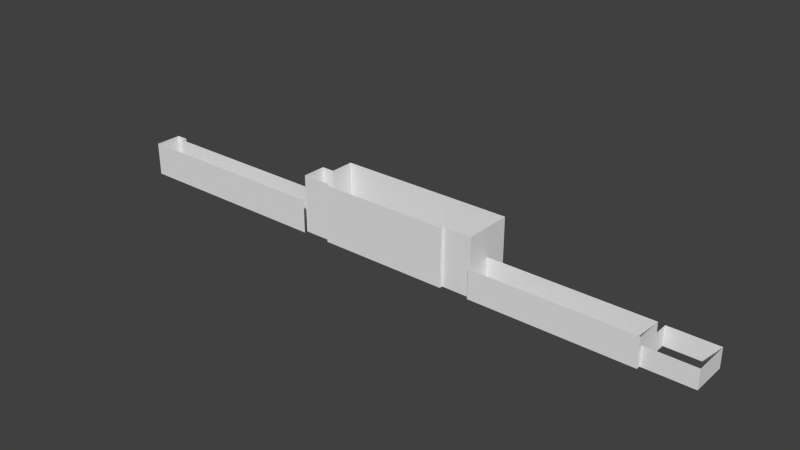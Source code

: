 # Source: gare_du_midi_anex.blend  (saved by Blender 2.79.7; exported with 4.5.12 LTS)
import bpy
from mathutils import Matrix  # noqa: F401  (used for matrix-valued properties, if any)

bpy.ops.wm.read_factory_settings(use_empty=True)
scene = bpy.context.scene
scene.name = 'Scene'

# ---- collections
col_collection_1 = bpy.data.collections.new('Collection 1'); scene.collection.children.link(col_collection_1)

# ---- materials (node trees are filled in below, after node groups)
mat_texturewindows1 = bpy.data.materials.new('TextureWindows1')
mat_texturewindows1.alpha_threshold = 0.0
mat_texturewindows1.use_transparent_shadow = False
mat_texturewindows1.roughness = 0.5
mat_texturewindows1.line_color = (0.0, 0.0, 0.0, 1.0)
mat_material = bpy.data.materials.new('Material')
mat_material.alpha_threshold = 0.0
mat_material.use_transparent_shadow = False
mat_material.roughness = 0.5
mat_material.line_color = (0.0, 0.0, 0.0, 1.0)
mat_texturecolors = bpy.data.materials.new('TextureColors')
mat_texturecolors.alpha_threshold = 0.0
mat_texturecolors.use_transparent_shadow = False
mat_texturecolors.roughness = 0.5
mat_texturecolors.line_color = (0.0, 0.0, 0.0, 1.0)

# ---- material node trees

# ---- world
world_world = bpy.data.worlds.new('World'); scene.world = world_world
world_world.color = (0.05088, 0.05088, 0.05088)
world_world.use_sun_shadow = False
world_world.sun_shadow_jitter_overblur = 0.0
world_world.cycles.sampling_method = 'MANUAL'
world_world.cycles.sample_map_resolution = 256

# ---- meshes
me_cube_008 = bpy.data.meshes.new('Cube.008')
me_cube_008.from_pydata([(55.0, 15.0, -1.0), (55.0, -15.0, -1.0), (-55.0, -15.0, -1.0), (-55.0, 15.0, -1.0), (55.0, 15.0, 34.98), (55.0, -15.0, 34.98), (-55.0, -15.0, 34.98), (-55.0, 15.0, 34.98), (36.96, -15.0, -1.0), (36.96, 15.0, -1.0), (36.96, -15.0, 34.98), (36.96, 15.0, 34.98), (-44.96, -15.0, -1.0), (-44.96, 15.0, -1.0), (-44.96, -15.0, 34.98), (-44.96, 15.0, 34.98), (-44.96, -17.0, -1.0), (-44.96, -17.0, 34.98), (36.96, -17.0, 34.98), (36.96, -17.0, -1.0), (55.0, 9.537e-07, -1.0), (-55.0, 4.768e-06, -1.0), (55.0, -7.629e-06, 34.98), (-55.0, 2.861e-06, 34.98), (-63.0, 1.24e-05, -1.0), (-63.0, 1.049e-05, 34.98), (-63.0, -15.0, 34.98), (-63.0, -15.0, -1.0), (-63.0, -3.002, -1.0), (-63.0, -17.0, -1.0), (-193.0, -17.0, -1.0), (-193.0, -3.002, -1.0), (-63.0, -3.002, 19.99), (-63.0, -17.0, 19.99), (-193.0, -17.0, 19.99), (-193.0, -3.002, 19.99), (-159.0, -17.0, -1.0), (-159.0, -3.002, -1.0), (-159.0, -17.0, 19.99), (-159.0, -3.002, 19.99), (-114.1, -17.0, -1.0), (-114.1, -3.002, -1.0), (-114.1, -17.0, 19.99), (-114.1, -3.002, 19.99), (-193.0, -11.0, -1.0), (-193.0, -11.0, 19.99), (-185.5, -17.0, -1.0), (-185.5, -3.002, -1.0), (-185.5, -17.0, 19.99), (-185.5, -3.002, 19.99), (-185.5, 0.001307, -1.0), (-185.5, 0.001305, 19.99), (-193.0, 0.001305, 19.99), (-193.0, 0.001307, -1.0), (55.0, -17.0, -1.0), (55.0, -0.00236, -1.0), (155.1, -17.0, -1.0), (55.0, -17.0, 16.99), (55.0, -0.002356, 16.99), (155.1, -0.002342, 16.99), (155.1, -17.0, 16.99), (118.0, -0.00235, -1.0), (118.0, -17.0, -1.0), (118.0, -0.002348, 16.99), (118.0, -17.0, 16.99), (185.1, 8.497, -1.0), (185.1, -14.5, -1.0), (155.1, -14.5, -1.0), (155.1, 8.497, -1.0), (185.1, 8.497, 11.0), (185.1, -14.5, 11.0), (155.1, -14.5, 11.0), (155.1, 8.497, 11.0), (173.6, -14.5, -1.0), (166.6, -14.5, -1.0), (173.6, 8.497, -1.0), (166.6, 8.497, -1.0), (173.6, -14.5, 11.0), (166.6, -14.5, 11.0), (173.6, 8.497, 11.0), (166.6, 8.497, 11.0), (185.1, -4.699, -1.0), (185.1, -13.7, -1.0), (185.1, -4.699, 11.0), (185.1, -13.7, 11.0), (185.1, -0.002343, -1.0), (185.1, -0.002349, 11.0), (155.1, -0.002342, 11.0), (155.1, -0.00234, -1.0)], [], [(5, 10, 8, 1), (0, 9, 11, 4), (14, 6, 2, 12), (9, 13, 15, 11), (13, 3, 7, 15), (14, 12, 16, 17), (8, 10, 18, 19), (18, 17, 16, 19), (20, 0, 4, 22), (22, 5, 1, 20), (23, 7, 3, 21), (23, 21, 24, 25), (2, 6, 26, 27), (26, 25, 24, 27), (33, 42, 40, 29), (42, 38, 36, 40), (28, 41, 43, 32), (41, 37, 39, 43), (34, 45, 44, 30), (45, 35, 31, 44), (38, 48, 46, 36), (48, 34, 30, 46), (37, 47, 49, 39), (49, 47, 50, 51), (31, 35, 52, 53), (50, 53, 52, 51), (88, 59, 60, 56), (58, 63, 61, 55), (63, 59, 88, 61), (54, 62, 64, 57), (62, 56, 60, 64), (70, 77, 73, 66), (77, 78, 74, 73), (78, 71, 67, 74), (65, 75, 79, 69), (75, 76, 80, 79), (76, 68, 72, 80), (83, 84, 82, 81), (84, 70, 66, 82), (81, 85, 86, 83), (85, 65, 69, 86), (87, 72, 68, 88)])
me_cube_008.polygons.foreach_set('material_index', [0, 0, 0, 0, 0, 0, 0, 0, 0, 0, 0, 0, 0, 0, 1, 1, 1, 1, 1, 1, 1, 1, 1, 1, 1, 1, 0, 0, 0, 0, 0, 1, 1, 1, 1, 1, 1, 1, 1, 1, 1, 1])
_uv = me_cube_008.uv_layers.new(name='UVMap')
_uv.uv.foreach_set('vector', [-38.77, -3.992, -29.77, -3.992, -29.77, 4.989, -38.77, 4.989, -38.77, 4.989, -29.77, 4.989, -29.77, -3.992, -38.77, -3.992, 11.12, -3.992, 16.14, -3.992, 16.14, 4.989, 11.12, 4.989, -29.77, 4.989, 11.12, 4.989, 11.12, -3.992, -29.77, -3.992, 11.12, 4.989, 16.14, 4.989, 16.14, -3.992, 11.12, -3.992, 38.56, -3.992, 38.56, 4.989, 39.56, 4.989, 39.56, -3.992, 38.56, 4.989, 38.56, -3.992, 39.56, -3.992, 39.56, 4.989, -29.77, -3.992, 11.12, -3.992, 11.12, 4.989, -29.77, 4.989, 31.07, 4.989, 23.59, 4.989, 23.59, -3.992, 31.07, -3.992, 31.07, -3.992, 38.56, -3.992, 38.56, 4.989, 31.07, 4.989, 31.07, -3.992, 23.59, -3.992, 23.59, 4.989, 31.07, 4.989, 16.14, -3.992, 16.14, 4.989, 20.13, 4.989, 20.13, -3.992, 16.14, 4.989, 16.14, -3.992, 20.13, -3.992, 20.13, 4.989, 38.56, -3.992, 31.07, -3.992, 31.07, 4.989, 38.56, 4.989, 46.24, 1.001, 17.07, 1.001, 17.07, -4.991, 46.24, -4.991, 17.07, 1.001, -8.597, 1.001, -8.597, -4.991, 17.07, -4.991, 46.24, -4.991, 17.07, -4.991, 17.07, 1.001, 46.24, 1.001, 17.07, -4.991, -8.597, -4.991, -8.597, 1.001, 17.07, 1.001, -45.39, 1.001, -41.96, 1.001, -41.96, -4.991, -45.39, -4.991, -41.96, 1.001, -37.39, 1.001, -37.39, -4.991, -41.96, -4.991, -8.597, 1.001, -23.7, 1.001, -23.7, -4.991, -8.597, -4.991, -23.7, 1.001, -27.98, 1.001, -27.98, -4.991, -23.7, -4.991, -8.597, -4.991, -23.7, -4.991, -23.7, 1.001, -8.597, 1.001, -37.39, 1.001, -37.39, -4.991, -35.68, -4.991, -35.68, 1.001, -37.39, -4.991, -37.39, 1.001, -35.68, 1.001, -35.68, -4.991, -23.7, -4.991, -27.98, -4.991, -27.98, 1.001, -23.7, 1.001, -15.9, -1.981, -15.9, 2.978, -25.27, 2.978, -25.27, -1.981, -27.09, 2.978, 7.648, 2.978, 7.648, -1.981, -27.09, -1.981, 7.648, 2.978, 28.07, 2.978, 28.07, -1.981, 7.648, -1.981, -27.09, -1.981, 7.648, -1.981, 7.648, 2.978, -27.09, 2.978, 7.648, -1.981, 28.07, -1.981, 28.07, 2.978, 7.648, 2.978, 7.948, 1.998, 2.215, 1.998, 2.215, -0.9938, 7.948, -0.9938, 2.215, 1.998, -1.277, 1.998, -1.277, -0.9938, 2.215, -0.9938, -1.277, 1.998, -7.01, 1.998, -7.01, -0.9938, -1.277, -0.9938, 7.948, -0.9938, 2.215, -0.9938, 2.215, 1.998, 7.948, 1.998, 2.215, -0.9938, -1.277, -0.9938, -1.277, 1.998, 2.215, 1.998, -1.277, -0.9938, -7.01, -0.9938, -7.01, 1.998, -1.277, 1.998, -1.148, 1.998, -5.634, 1.998, -5.634, -0.9938, -1.148, -0.9938, -5.634, 1.998, -6.033, 1.998, -6.033, -0.9938, -5.634, -0.9938, -1.148, -0.9938, 1.194, -0.9938, 1.194, 1.998, -1.148, 1.998, 1.194, -0.9938, 5.432, -0.9938, 5.432, 1.998, 1.194, 1.998, 0.8035, 1.998, 5.041, 1.998, 5.041, -0.9938, 0.8035, -0.9938])
me_cube_008.materials.append(mat_texturewindows1)
me_cube_008.materials.append(mat_material)
me_cube_008.use_remesh_preserve_volume = False
me_cube_008.use_remesh_preserve_attributes = False
me_cube_008.use_mirror_vertex_groups = False
me_cube_008.update()
me_cube_002 = bpy.data.meshes.new('Cube.002')
me_cube_002.from_pydata([(65.0, -7.0, -1.0), (65.0, 7.0, 19.99), (65.0, -7.0, 19.99), (-65.0, -7.0, 19.99), (-65.0, 7.0, 19.99), (-31.04, -7.0, 19.99), (-31.04, 7.0, 19.99), (13.91, -7.0, 19.99), (13.91, 7.0, 19.99), (65.0, -1.0, 19.99), (-65.0, -1.0, 19.99), (-31.04, -1.0, 19.99), (13.91, -1.0, 19.99), (-31.04, -1.0, 22.99), (13.91, -1.0, 22.99), (13.91, 7.0, 22.99), (-31.04, 7.0, 22.99), (-57.5, -7.0, 19.99), (-57.5, 7.0, 19.99), (-57.5, -1.0, 19.99), (-57.5, 10.0, 19.99), (-65.0, 10.0, 19.99), (65.0, -4.998, -1.0), (65.0, -4.998, 19.99), (183.0, 25.0, 34.98), (183.0, -4.998, 34.98), (73.0, -4.998, 34.98), (73.0, 25.0, 34.98), (165.0, -4.998, 34.98), (165.0, 25.0, 34.98), (83.04, -4.998, 34.98), (83.04, 25.0, 34.98), (83.04, -7.0, 34.98), (165.0, -7.0, 34.98), (183.0, 10.0, 34.98), (73.0, 10.0, 34.98), (165.0, 10.0, 34.98), (83.04, 10.0, 34.98), (65.0, 10.0, 34.98), (65.0, -4.998, 34.98), (183.0, -7.0, -1.0), (183.0, 10.0, -1.0), (183.0, -7.0, 16.99), (183.0, 10.0, 16.99), (283.1, 10.0, 16.99), (283.1, -7.0, 16.99), (246.0, 10.0, 16.99), (246.0, -7.0, 16.99), (246.0, 10.0, 19.99), (246.0, -7.0, 19.99), (183.0, -7.0, 19.99), (183.0, 10.0, 19.99), (246.3, 9.698, 16.99), (246.3, -6.698, 16.99), (282.8, -6.698, 16.99), (282.8, 9.698, 16.99), (282.8, -6.698, 16.39), (282.8, 9.698, 16.39), (246.3, 9.698, 16.39), (246.3, -6.698, 16.39), (183.3, -6.693, 19.99), (183.3, 9.693, 19.99), (245.7, 9.693, 19.99), (245.7, -6.693, 19.99), (245.7, 9.693, 19.29), (245.7, -6.693, 19.29), (183.3, -6.693, 19.29), (183.3, 9.693, 19.29), (283.1, -4.495, -0.9999), (313.1, 18.5, 11.0), (313.1, -4.495, 11.0), (283.1, -4.495, 11.0), (283.1, 18.5, 11.0), (301.6, -4.495, 11.0), (294.6, -4.495, 11.0), (301.6, 18.5, 11.0), (294.6, 18.5, 11.0), (313.1, 5.303, 11.0), (313.1, -3.695, 11.0), (283.1, -3.695, 11.0), (283.1, 5.303, 11.0), (283.1, -3.695, -0.9999), (283.1, 5.303, -0.9999), (301.6, -3.695, 11.0), (301.6, 5.303, 11.0), (294.6, -3.695, 11.0), (294.6, 5.303, 11.0), (301.6, -3.695, -0.9999), (294.6, -3.695, -0.9999), (301.6, 5.303, -0.9999), (294.6, 5.303, -0.9999), (313.1, 10.0, 11.0), (283.1, 10.0, 11.0), (283.1, 10.0, -0.9999), (301.6, 10.0, 11.0), (294.6, 10.0, 11.0), (283.1, 10.0, 14.0), (294.6, 10.0, 14.0), (301.6, 10.0, 14.0), (301.6, 18.5, 14.0), (283.1, 18.5, 14.0), (294.6, 18.5, 14.0), (301.3, 18.19, 14.0), (294.6, 18.19, 14.0), (283.4, 18.19, 14.0), (283.4, 10.31, 14.0), (301.3, 10.31, 14.0), (294.6, 10.31, 14.0), (283.4, 10.31, 13.7), (294.6, 10.31, 13.7), (301.3, 10.31, 13.7), (301.3, 18.19, 13.7), (283.4, 18.19, 13.7), (294.6, 18.19, 13.7), (245.7, 5.002, 19.29), (245.7, -0.9976, 19.29), (232.7, -0.9976, 19.29), (232.7, 5.002, 19.29), (245.7, 5.002, 22.29), (245.7, -0.9977, 22.29), (232.7, -0.9976, 22.29), (232.7, 5.002, 22.29), (240.7, -0.9976, 19.29), (240.7, 5.002, 19.29), (240.7, -0.9977, 22.29), (240.7, 5.002, 22.29), (240.7, 7.009, 19.29), (240.7, 7.009, 22.29), (245.7, 7.009, 22.29), (245.7, 7.009, 19.29), (208.8, 5.002, 19.99), (208.8, -0.9976, 19.99), (195.8, -0.9976, 19.99), (195.8, 5.002, 19.99), (208.8, 5.002, 22.99), (208.8, -0.9977, 22.99), (195.8, -0.9976, 22.99), (195.8, 5.002, 22.99), (92.29, 7.619, 34.98), (86.79, 7.619, 34.98), (86.79, 15.12, 34.98), (92.29, 15.12, 34.98), (92.29, 7.619, 37.98), (86.79, 7.619, 37.98), (86.79, 15.12, 37.98), (92.29, 15.12, 37.98), (86.79, 9.622, 34.98), (92.29, 9.622, 34.98), (86.79, 9.622, 37.98), (92.29, 9.622, 37.98), (83.3, 9.622, 37.98), (83.3, 9.622, 34.98), (83.3, 7.619, 37.98), (83.3, 7.619, 34.98), (83.3, 2.12, 37.98), (83.3, 2.12, 34.98), (86.79, 2.12, 34.98), (86.79, 2.12, 37.98), (83.3, 6.118, 34.98), (83.3, 6.118, 37.98), (86.79, 6.118, 34.98), (86.79, 6.118, 37.98), (77.3, 6.118, 34.98), (77.3, 6.118, 37.98), (77.3, 2.12, 37.98), (77.3, 2.12, 34.98), (77.3, -1.884, 37.98), (77.3, -1.884, 34.98), (83.3, -1.884, 34.98), (83.3, -1.884, 37.98), (258.8, -4.302, 16.39), (258.8, -4.902, 16.39), (258.2, -4.902, 16.39), (258.2, -4.302, 16.39), (258.8, -4.302, 16.79), (258.8, -4.902, 16.79), (258.2, -4.902, 16.79), (258.2, -4.302, 16.79), (261.1, -4.302, 16.39), (261.1, -4.902, 16.39), (260.5, -4.902, 16.39), (260.5, -4.302, 16.39), (261.1, -4.302, 16.79), (261.1, -4.902, 16.79), (260.5, -4.902, 16.79), (260.5, -4.302, 16.79), (275.5, 5.673, 16.39), (275.5, 5.073, 16.39), (274.9, 5.073, 16.39), (274.9, 5.673, 16.39), (275.5, 5.673, 16.79), (275.5, 5.073, 16.79), (274.9, 5.073, 16.79), (274.9, 5.673, 16.79), (230.0, -4.302, 19.69), (230.0, -4.902, 19.69), (230.6, -4.902, 19.69), (230.6, -4.302, 19.69), (230.0, -4.302, 19.29), (230.0, -4.902, 19.29), (230.6, -4.902, 19.29), (230.6, -4.302, 19.29), (191.2, -4.302, 19.29), (191.2, -4.902, 19.29), (190.6, -4.902, 19.29), (190.6, -4.302, 19.29), (191.2, -4.302, 19.69), (191.2, -4.902, 19.69), (190.6, -4.902, 19.69), (190.6, -4.302, 19.69), (195.5, 7.538, 19.69), (195.5, 6.938, 19.69), (196.1, 6.938, 19.69), (196.1, 7.538, 19.69), (195.5, 7.538, 19.29), (195.5, 6.938, 19.29), (196.1, 6.938, 19.29), (196.1, 7.538, 19.29), (235.5, 7.538, 19.29), (235.5, 6.938, 19.29), (234.9, 6.938, 19.29), (234.9, 7.538, 19.29), (235.5, 7.538, 19.69), (235.5, 6.938, 19.69), (234.9, 6.938, 19.69), (234.9, 7.538, 19.69), (165.5, 7.538, 34.98), (165.5, 6.938, 34.98), (164.9, 6.938, 34.98), (164.9, 7.538, 34.98), (165.5, 7.538, 35.38), (165.5, 6.938, 35.38), (164.9, 6.938, 35.38), (164.9, 7.538, 35.38), (162.7, 9.648, 35.38), (162.7, 9.048, 35.38), (163.3, 9.048, 35.38), (163.3, 9.648, 35.38), (162.7, 9.648, 34.98), (162.7, 9.048, 34.98), (163.3, 9.048, 34.98), (163.3, 9.648, 34.98), (167.1, 10.74, 34.98), (167.1, 10.14, 34.98), (166.5, 10.14, 34.98), (166.5, 10.74, 34.98), (167.1, 10.74, 35.38), (167.1, 10.14, 35.38), (166.5, 10.14, 35.38), (166.5, 10.74, 35.38), (95.32, 1.019, 35.38), (95.32, 0.4186, 35.38), (95.92, 0.4186, 35.38), (95.92, 1.019, 35.38), (95.32, 1.019, 34.98), (95.32, 0.4186, 34.98), (95.92, 0.4186, 34.98), (95.92, 1.019, 34.98), (79.87, 19.49, 34.98), (79.87, 18.89, 34.98), (79.27, 18.89, 34.98), (79.27, 19.49, 34.98), (79.87, 19.49, 35.38), (79.87, 18.89, 35.38), (79.27, 18.89, 35.38), (79.27, 19.49, 35.38), (120.3, 14.79, 35.38), (120.3, 14.19, 35.38), (120.9, 14.19, 35.38), (120.9, 14.79, 35.38), (120.3, 14.79, 34.98), (120.3, 14.19, 34.98), (120.9, 14.19, 34.98), (120.9, 14.79, 34.98), (50.49, 1.02, 20.39), (50.49, 0.4205, 20.39), (51.09, 0.4205, 20.39), (51.09, 1.02, 20.39), (50.49, 1.02, 19.99), (50.49, 0.4205, 19.99), (51.09, 0.4205, 19.99), (51.09, 1.02, 19.99), (40.97, -3.949, 19.99), (40.97, -4.549, 19.99), (40.37, -4.549, 19.99), (40.37, -3.949, 19.99), (40.97, -3.949, 20.39), (40.97, -4.549, 20.39), (40.37, -4.549, 20.39), (40.37, -3.949, 20.39), (-7.463, -3.949, 20.39), (-7.463, -4.549, 20.39), (-6.862, -4.549, 20.39), (-6.862, -3.949, 20.39), (-7.463, -3.949, 19.99), (-7.463, -4.549, 19.99), (-6.862, -4.549, 19.99), (-6.862, -3.949, 19.99), (-58.66, 2.35, 19.99), (-58.66, 1.75, 19.99), (-59.26, 1.75, 19.99), (-59.26, 2.35, 19.99), (-58.66, 2.35, 20.39), (-58.66, 1.75, 20.39), (-59.26, 1.75, 20.39), (-59.26, 2.35, 20.39), (-42.69, 2.35, 20.39), (-42.69, 1.75, 20.39), (-42.09, 1.75, 20.39), (-42.09, 2.35, 20.39), (-42.69, 2.35, 19.99), (-42.69, 1.75, 19.99), (-42.09, 1.75, 19.99), (-42.09, 2.35, 19.99), (7.079, 5.28, 22.99), (7.079, 4.68, 22.99), (6.479, 4.68, 22.99), (6.479, 5.28, 22.99), (7.079, 5.28, 23.39), (7.079, 4.68, 23.39), (6.479, 4.68, 23.39), (6.479, 5.28, 23.39), (-14.82, 1.518, 22.99), (-15.82, 1.518, 22.99), (-15.82, 3.518, 22.99), (-14.82, 3.518, 22.99), (-14.82, 1.518, 23.99), (-15.82, 1.518, 23.99), (-15.82, 3.518, 23.99), (-14.82, 3.518, 23.99), (-18.14, 1.518, 22.99), (-19.14, 1.518, 22.99), (-19.14, 3.118, 22.99), (-18.14, 3.118, 22.99), (-18.14, 1.518, 23.99), (-19.14, 1.518, 23.99), (-19.14, 3.118, 23.99), (-18.14, 3.118, 23.99), (-24.54, 4.841, 22.99), (-24.54, 3.841, 22.99), (-26.54, 3.841, 22.99), (-26.54, 4.841, 22.99), (-24.54, 4.841, 23.99), (-24.54, 3.841, 23.99), (-26.54, 3.841, 23.99), (-26.54, 4.841, 23.99)], [], [(8, 12, 9, 1), (12, 7, 2, 9), (11, 5, 7, 12), (11, 12, 14, 13), (12, 8, 15, 14), (6, 11, 13, 16), (8, 6, 16, 15), (16, 13, 14, 15), (10, 19, 18, 4), (19, 11, 6, 18), (3, 17, 19, 10), (17, 5, 11, 19), (4, 18, 20, 21), (2, 0, 22, 23), (28, 30, 32, 33), (29, 36, 34, 24), (36, 28, 25, 34), (31, 37, 36, 29), (37, 30, 28, 36), (27, 35, 37, 31), (35, 26, 30, 37), (26, 35, 38, 39), (40, 42, 43, 41), (47, 46, 48, 49), (42, 47, 49, 50), (46, 43, 51, 48), (43, 42, 50, 51), (46, 47, 53, 52), (47, 45, 54, 53), (44, 46, 52, 55), (45, 44, 55, 54), (54, 55, 57, 56), (55, 52, 58, 57), (53, 54, 56, 59), (52, 53, 59, 58), (59, 56, 57, 58), (51, 50, 60, 61), (48, 51, 61, 62), (50, 49, 63, 60), (49, 48, 62, 63), (63, 62, 64, 65), (60, 63, 65, 66), (62, 61, 67, 64), (61, 60, 66, 67), (66, 65, 64, 67), (71, 79, 81, 68), (79, 80, 82, 81), (84, 83, 78, 77), (83, 73, 70, 78), (85, 74, 73, 83), (80, 79, 85, 86), (79, 71, 74, 85), (85, 83, 87, 88), (84, 86, 90, 89), (86, 85, 88, 90), (83, 84, 89, 87), (80, 92, 93, 82), (75, 94, 91, 69), (94, 84, 77, 91), (95, 86, 84, 94), (92, 80, 86, 95), (92, 95, 97, 96), (95, 94, 98, 97), (94, 75, 99, 98), (72, 92, 96, 100), (76, 72, 100, 101), (75, 76, 101, 99), (99, 101, 103, 102), (101, 100, 104, 103), (100, 96, 105, 104), (98, 99, 102, 106), (97, 98, 106, 107), (96, 97, 107, 105), (105, 107, 109, 108), (107, 106, 110, 109), (106, 102, 111, 110), (104, 105, 108, 112), (103, 104, 112, 113), (102, 103, 113, 111), (112, 108, 109, 113), (113, 109, 110, 111), (114, 118, 119, 115), (116, 120, 121, 117), (118, 125, 124, 119), (125, 121, 120, 124), (119, 124, 122, 115), (124, 120, 116, 122), (123, 117, 121, 125), (123, 125, 127, 126), (125, 118, 128, 127), (118, 114, 129, 128), (129, 126, 127, 128), (134, 137, 136, 135), (130, 134, 135, 131), (131, 135, 136, 132), (132, 136, 137, 133), (134, 130, 133, 137), (138, 142, 143, 139), (140, 144, 145, 141), (142, 149, 148, 143), (149, 145, 144, 148), (148, 144, 140, 146), (138, 147, 149, 142), (147, 141, 145, 149), (148, 146, 151, 150), (143, 148, 150, 152), (152, 150, 151, 153), (156, 157, 154, 155), (153, 158, 159, 152), (152, 159, 161, 143), (159, 154, 157, 161), (143, 161, 160, 139), (161, 157, 156, 160), (159, 158, 162, 163), (154, 159, 163, 164), (162, 165, 164, 163), (164, 165, 167, 166), (154, 164, 166, 169), (155, 154, 169, 168), (168, 169, 166, 167), (174, 177, 176, 175), (170, 174, 175, 171), (171, 175, 176, 172), (172, 176, 177, 173), (174, 170, 173, 177), (182, 185, 184, 183), (178, 182, 183, 179), (179, 183, 184, 180), (180, 184, 185, 181), (182, 178, 181, 185), (190, 193, 192, 191), (186, 190, 191, 187), (187, 191, 192, 188), (188, 192, 193, 189), (190, 186, 189, 193), (197, 201, 198, 194), (199, 195, 194, 198), (200, 196, 195, 199), (201, 197, 196, 200), (197, 194, 195, 196), (206, 209, 208, 207), (202, 206, 207, 203), (203, 207, 208, 204), (204, 208, 209, 205), (206, 202, 205, 209), (213, 217, 214, 210), (215, 211, 210, 214), (216, 212, 211, 215), (217, 213, 212, 216), (213, 210, 211, 212), (222, 225, 224, 223), (218, 222, 223, 219), (219, 223, 224, 220), (220, 224, 225, 221), (222, 218, 221, 225), (230, 233, 232, 231), (226, 230, 231, 227), (227, 231, 232, 228), (228, 232, 233, 229), (230, 226, 229, 233), (237, 241, 238, 234), (239, 235, 234, 238), (240, 236, 235, 239), (241, 237, 236, 240), (237, 234, 235, 236), (246, 249, 248, 247), (242, 246, 247, 243), (243, 247, 248, 244), (244, 248, 249, 245), (246, 242, 245, 249), (253, 257, 254, 250), (255, 251, 250, 254), (256, 252, 251, 255), (257, 253, 252, 256), (253, 250, 251, 252), (262, 265, 264, 263), (258, 262, 263, 259), (259, 263, 264, 260), (260, 264, 265, 261), (262, 258, 261, 265), (269, 273, 270, 266), (271, 267, 266, 270), (272, 268, 267, 271), (273, 269, 268, 272), (269, 266, 267, 268), (277, 281, 278, 274), (279, 275, 274, 278), (280, 276, 275, 279), (281, 277, 276, 280), (277, 274, 275, 276), (286, 289, 288, 287), (282, 286, 287, 283), (283, 287, 288, 284), (284, 288, 289, 285), (286, 282, 285, 289), (293, 297, 294, 290), (295, 291, 290, 294), (296, 292, 291, 295), (297, 293, 292, 296), (293, 290, 291, 292), (302, 305, 304, 303), (298, 302, 303, 299), (299, 303, 304, 300), (300, 304, 305, 301), (302, 298, 301, 305), (309, 313, 310, 306), (311, 307, 306, 310), (312, 308, 307, 311), (313, 309, 308, 312), (309, 306, 307, 308), (318, 321, 320, 319), (314, 318, 319, 315), (315, 319, 320, 316), (316, 320, 321, 317), (318, 314, 317, 321), (326, 329, 328, 327), (322, 326, 327, 323), (323, 327, 328, 324), (324, 328, 329, 325), (326, 322, 325, 329), (334, 337, 336, 335), (330, 334, 335, 331), (331, 335, 336, 332), (332, 336, 337, 333), (334, 330, 333, 337), (342, 345, 344, 343), (338, 342, 343, 339), (339, 343, 344, 340), (340, 344, 345, 341), (342, 338, 341, 345)])
_uv = me_cube_002.uv_layers.new(name='UVMap')
_uv.uv.foreach_set('vector', [0.2697, 0.1422, 0.2965, 0.1422, 0.2965, 0.3567, 0.2697, 0.3567, 0.2697, 0.1422, 0.2965, 0.1422, 0.2965, 0.3567, 0.2697, 0.3567, 0.2697, 0.1422, 0.2965, 0.1422, 0.2965, 0.3567, 0.2697, 0.3567, 0.3918, 0.1422, 0.4186, 0.1422, 0.4186, 0.3567, 0.3918, 0.3567, 0.3918, 0.1422, 0.4186, 0.1422, 0.4186, 0.3567, 0.3918, 0.3567, 0.3918, 0.1422, 0.4186, 0.1422, 0.4186, 0.3567, 0.3918, 0.3567, 0.3918, 0.1422, 0.4186, 0.1422, 0.4186, 0.3567, 0.3918, 0.3567, 0.2697, 0.1422, 0.2965, 0.1422, 0.2965, 0.3567, 0.2697, 0.3567, 0.2697, 0.1422, 0.2965, 0.1422, 0.2965, 0.3567, 0.2697, 0.3567, 0.2697, 0.1422, 0.2965, 0.1422, 0.2965, 0.3567, 0.2697, 0.3567, 0.2697, 0.1422, 0.2965, 0.1422, 0.2965, 0.3567, 0.2697, 0.3567, 0.2697, 0.1422, 0.2965, 0.1422, 0.2965, 0.3567, 0.2697, 0.3567, 0.2697, 0.1422, 0.2965, 0.1422, 0.2965, 0.3567, 0.2697, 0.3567, 0.2697, 0.1422, 0.2965, 0.1422, 0.2965, 0.3567, 0.2697, 0.3567, 0.2704, 0.1597, 0.293, 0.1597, 0.293, 0.3398, 0.2704, 0.3398, 0.2704, 0.1597, 0.293, 0.1597, 0.293, 0.3398, 0.2704, 0.3398, 0.2704, 0.1597, 0.293, 0.1597, 0.293, 0.3398, 0.2704, 0.3398, 0.2704, 0.1597, 0.293, 0.1597, 0.293, 0.3398, 0.2704, 0.3398, 0.2704, 0.1597, 0.293, 0.1597, 0.293, 0.3398, 0.2704, 0.3398, 0.2704, 0.1597, 0.293, 0.1597, 0.293, 0.3398, 0.2704, 0.3398, 0.2704, 0.1597, 0.293, 0.1597, 0.293, 0.3398, 0.2704, 0.3398, 0.2704, 0.1597, 0.293, 0.1597, 0.293, 0.3398, 0.2704, 0.3398, 0.397, 0.1578, 0.4199, 0.1578, 0.4199, 0.3416, 0.397, 0.3416, 0.397, 0.1578, 0.4199, 0.1578, 0.4199, 0.3416, 0.397, 0.3416, 0.397, 0.1578, 0.4199, 0.1578, 0.4199, 0.3416, 0.397, 0.3416, 0.397, 0.1578, 0.4199, 0.1578, 0.4199, 0.3416, 0.397, 0.3416, 0.397, 0.1578, 0.4199, 0.1578, 0.4199, 0.3416, 0.397, 0.3416, 0.397, 0.1578, 0.4199, 0.1578, 0.4199, 0.3416, 0.397, 0.3416, 0.397, 0.1578, 0.4199, 0.1578, 0.4199, 0.3416, 0.397, 0.3416, 0.397, 0.1578, 0.4199, 0.1578, 0.4199, 0.3416, 0.397, 0.3416, 0.397, 0.1578, 0.4199, 0.1578, 0.4199, 0.3416, 0.397, 0.3416, 0.397, 0.1578, 0.4199, 0.1578, 0.4199, 0.3416, 0.397, 0.3416, 0.397, 0.1578, 0.4199, 0.1578, 0.4199, 0.3416, 0.397, 0.3416, 0.397, 0.1578, 0.4199, 0.1578, 0.4199, 0.3416, 0.397, 0.3416, 0.397, 0.1578, 0.4199, 0.1578, 0.4199, 0.3416, 0.397, 0.3416, 0.2683, 0.1578, 0.2913, 0.1578, 0.2913, 0.3416, 0.2683, 0.3416, 0.397, 0.1578, 0.4199, 0.1578, 0.4199, 0.3416, 0.397, 0.3416, 0.397, 0.1578, 0.4199, 0.1578, 0.4199, 0.3416, 0.397, 0.3416, 0.397, 0.1578, 0.4199, 0.1578, 0.4199, 0.3416, 0.397, 0.3416, 0.397, 0.1578, 0.4199, 0.1578, 0.4199, 0.3416, 0.397, 0.3416, 0.397, 0.1578, 0.4199, 0.1578, 0.4199, 0.3416, 0.397, 0.3416, 0.397, 0.1578, 0.4199, 0.1578, 0.4199, 0.3416, 0.397, 0.3416, 0.397, 0.1578, 0.4199, 0.1578, 0.4199, 0.3416, 0.397, 0.3416, 0.397, 0.1578, 0.4199, 0.1578, 0.4199, 0.3416, 0.397, 0.3416, 0.2683, 0.1578, 0.2913, 0.1578, 0.2913, 0.3416, 0.2683, 0.3416, 0.394, 0.1577, 0.417, 0.1577, 0.417, 0.3418, 0.394, 0.3418, 0.394, 0.1577, 0.417, 0.1577, 0.417, 0.3418, 0.394, 0.3418, 0.2685, 0.1577, 0.2915, 0.1577, 0.2915, 0.3418, 0.2685, 0.3418, 0.2685, 0.1577, 0.2915, 0.1577, 0.2915, 0.3418, 0.2685, 0.3418, 0.2685, 0.1577, 0.2915, 0.1577, 0.2915, 0.3418, 0.2685, 0.3418, 0.2685, 0.1577, 0.2915, 0.1577, 0.2915, 0.3418, 0.2685, 0.3418, 0.2685, 0.1577, 0.2915, 0.1577, 0.2915, 0.3418, 0.2685, 0.3418, 0.394, 0.1577, 0.417, 0.1577, 0.417, 0.3418, 0.394, 0.3418, 0.394, 0.1577, 0.417, 0.1577, 0.417, 0.3418, 0.394, 0.3418, 0.394, 0.1577, 0.417, 0.1577, 0.417, 0.3418, 0.394, 0.3418, 0.394, 0.1577, 0.417, 0.1577, 0.417, 0.3418, 0.394, 0.3418, 0.394, 0.1577, 0.417, 0.1577, 0.417, 0.3418, 0.394, 0.3418, 0.2685, 0.1577, 0.2915, 0.1577, 0.2915, 0.3418, 0.2685, 0.3418, 0.2685, 0.1577, 0.2915, 0.1577, 0.2915, 0.3418, 0.2685, 0.3418, 0.2685, 0.1577, 0.2915, 0.1577, 0.2915, 0.3418, 0.2685, 0.3418, 0.2685, 0.1577, 0.2915, 0.1577, 0.2915, 0.3418, 0.2685, 0.3418, 0.394, 0.1577, 0.417, 0.1577, 0.417, 0.3418, 0.394, 0.3418, 0.394, 0.1577, 0.417, 0.1577, 0.417, 0.3418, 0.394, 0.3418, 0.394, 0.1577, 0.417, 0.1577, 0.417, 0.3418, 0.394, 0.3418, 0.394, 0.1577, 0.417, 0.1577, 0.417, 0.3418, 0.394, 0.3418, 0.394, 0.1577, 0.417, 0.1577, 0.417, 0.3418, 0.394, 0.3418, 0.394, 0.1577, 0.417, 0.1577, 0.417, 0.3418, 0.394, 0.3418, 0.394, 0.1577, 0.417, 0.1577, 0.417, 0.3418, 0.394, 0.3418, 0.394, 0.1577, 0.417, 0.1577, 0.417, 0.3418, 0.394, 0.3418, 0.394, 0.1577, 0.417, 0.1577, 0.417, 0.3418, 0.394, 0.3418, 0.394, 0.1577, 0.417, 0.1577, 0.417, 0.3418, 0.394, 0.3418, 0.394, 0.1577, 0.417, 0.1577, 0.417, 0.3418, 0.394, 0.3418, 0.394, 0.1577, 0.417, 0.1577, 0.417, 0.3418, 0.394, 0.3418, 0.394, 0.1577, 0.417, 0.1577, 0.417, 0.3418, 0.394, 0.3418, 0.394, 0.1577, 0.417, 0.1577, 0.417, 0.3418, 0.394, 0.3418, 0.394, 0.1577, 0.417, 0.1577, 0.417, 0.3418, 0.394, 0.3418, 0.394, 0.1577, 0.417, 0.1577, 0.417, 0.3418, 0.394, 0.3418, 0.394, 0.1577, 0.417, 0.1577, 0.417, 0.3418, 0.394, 0.3418, 0.394, 0.1577, 0.417, 0.1577, 0.417, 0.3418, 0.394, 0.3418, 0.2685, 0.1577, 0.2915, 0.1577, 0.2915, 0.3418, 0.2685, 0.3418, 0.2685, 0.1577, 0.2915, 0.1577, 0.2915, 0.3418, 0.2685, 0.3418, 0.4611, 0.1656, 0.4823, 0.1656, 0.4823, 0.3348, 0.4611, 0.3348, 0.4611, 0.1656, 0.4823, 0.1656, 0.4823, 0.3348, 0.4611, 0.3348, 0.3322, 0.1656, 0.3534, 0.1656, 0.3534, 0.3348, 0.3322, 0.3348, 0.3322, 0.1656, 0.3534, 0.1656, 0.3534, 0.3348, 0.3322, 0.3348, 0.4611, 0.1656, 0.4823, 0.1656, 0.4823, 0.3348, 0.4611, 0.3348, 0.4611, 0.1656, 0.4823, 0.1656, 0.4823, 0.3348, 0.4611, 0.3348, 0.4611, 0.1656, 0.4823, 0.1656, 0.4823, 0.3348, 0.4611, 0.3348, 0.4611, 0.1656, 0.4823, 0.1656, 0.4823, 0.3348, 0.4611, 0.3348, 0.3322, 0.1656, 0.3534, 0.1656, 0.3534, 0.3348, 0.3322, 0.3348, 0.4611, 0.1656, 0.4823, 0.1656, 0.4823, 0.3348, 0.4611, 0.3348, 0.4611, 0.1656, 0.4823, 0.1656, 0.4823, 0.3348, 0.4611, 0.3348, 0.3322, 0.1656, 0.3534, 0.1656, 0.3534, 0.3348, 0.3322, 0.3348, 0.4611, 0.1656, 0.4823, 0.1656, 0.4823, 0.3348, 0.4611, 0.3348, 0.4611, 0.1656, 0.4823, 0.1656, 0.4823, 0.3348, 0.4611, 0.3348, 0.4611, 0.1656, 0.4823, 0.1656, 0.4823, 0.3348, 0.4611, 0.3348, 0.4611, 0.1656, 0.4823, 0.1656, 0.4823, 0.3348, 0.4611, 0.3348, 0.458, 0.1641, 0.4795, 0.1641, 0.4795, 0.3357, 0.458, 0.3357, 0.458, 0.1641, 0.4795, 0.1641, 0.4795, 0.3357, 0.458, 0.3357, 0.3301, 0.1641, 0.3516, 0.1641, 0.3516, 0.3357, 0.3301, 0.3357, 0.3301, 0.1641, 0.3516, 0.1641, 0.3516, 0.3357, 0.3301, 0.3357, 0.458, 0.1641, 0.4795, 0.1641, 0.4795, 0.3357, 0.458, 0.3357, 0.458, 0.1641, 0.4795, 0.1641, 0.4795, 0.3357, 0.458, 0.3357, 0.458, 0.1641, 0.4795, 0.1641, 0.4795, 0.3357, 0.458, 0.3357, 0.458, 0.1641, 0.4795, 0.1641, 0.4795, 0.3357, 0.458, 0.3357, 0.3301, 0.1641, 0.3516, 0.1641, 0.3516, 0.3357, 0.3301, 0.3357, 0.458, 0.1641, 0.4795, 0.1641, 0.4795, 0.3357, 0.458, 0.3357, 0.458, 0.1641, 0.4795, 0.1641, 0.4795, 0.3357, 0.458, 0.3357, 0.458, 0.1641, 0.4795, 0.1641, 0.4795, 0.3357, 0.458, 0.3357, 0.3301, 0.1641, 0.3516, 0.1641, 0.3516, 0.3357, 0.3301, 0.3357, 0.3301, 0.1641, 0.3516, 0.1641, 0.3516, 0.3357, 0.3301, 0.3357, 0.458, 0.1641, 0.4795, 0.1641, 0.4795, 0.3357, 0.458, 0.3357, 0.458, 0.1641, 0.4795, 0.1641, 0.4795, 0.3357, 0.458, 0.3357, 0.458, 0.1641, 0.4795, 0.1641, 0.4795, 0.3357, 0.458, 0.3357, 0.3301, 0.1641, 0.3516, 0.1641, 0.3516, 0.3357, 0.3301, 0.3357, 0.458, 0.1641, 0.4795, 0.1641, 0.4795, 0.3357, 0.458, 0.3357, 0.458, 0.1641, 0.4795, 0.1641, 0.4795, 0.3357, 0.458, 0.3357, 0.3301, 0.1641, 0.3516, 0.1641, 0.3516, 0.3357, 0.3301, 0.3357, 0.458, 0.1641, 0.4795, 0.1641, 0.4795, 0.3357, 0.458, 0.3357, 0.458, 0.1641, 0.4795, 0.1641, 0.4795, 0.3357, 0.458, 0.3357, 0.3872, 0.1198, 0.4197, 0.1198, 0.4197, 0.3794, 0.3872, 0.3794, 0.4524, 0.1198, 0.4849, 0.1198, 0.4849, 0.3794, 0.4524, 0.3794, 0.4524, 0.1198, 0.4849, 0.1198, 0.4849, 0.3794, 0.4524, 0.3794, 0.4524, 0.1198, 0.4849, 0.1198, 0.4849, 0.3794, 0.4524, 0.3794, 0.4524, 0.1198, 0.4849, 0.1198, 0.4849, 0.3794, 0.4524, 0.3794, 0.3872, 0.1198, 0.4197, 0.1198, 0.4197, 0.3794, 0.3872, 0.3794, 0.4524, 0.1198, 0.4849, 0.1198, 0.4849, 0.3794, 0.4524, 0.3794, 0.4524, 0.1198, 0.4849, 0.1198, 0.4849, 0.3794, 0.4524, 0.3794, 0.4524, 0.1198, 0.4849, 0.1198, 0.4849, 0.3794, 0.4524, 0.3794, 0.4524, 0.1198, 0.4849, 0.1198, 0.4849, 0.3794, 0.4524, 0.3794, 0.3872, 0.1198, 0.4197, 0.1198, 0.4197, 0.3794, 0.3872, 0.3794, 0.4524, 0.1198, 0.4849, 0.1198, 0.4849, 0.3794, 0.4524, 0.3794, 0.4524, 0.1198, 0.4849, 0.1198, 0.4849, 0.3794, 0.4524, 0.3794, 0.4524, 0.1198, 0.4849, 0.1198, 0.4849, 0.3794, 0.4524, 0.3794, 0.4524, 0.1198, 0.4849, 0.1198, 0.4849, 0.3794, 0.4524, 0.3794, 0.4524, 0.1198, 0.4849, 0.1198, 0.4849, 0.3794, 0.4524, 0.3794, 0.4524, 0.1198, 0.4849, 0.1198, 0.4849, 0.3794, 0.4524, 0.3794, 0.4524, 0.1198, 0.4849, 0.1198, 0.4849, 0.3794, 0.4524, 0.3794, 0.4524, 0.1198, 0.4849, 0.1198, 0.4849, 0.3794, 0.4524, 0.3794, 0.3872, 0.1198, 0.4197, 0.1198, 0.4197, 0.3794, 0.3872, 0.3794, 0.3872, 0.1198, 0.4197, 0.1198, 0.4197, 0.3794, 0.3872, 0.3794, 0.4524, 0.1198, 0.4849, 0.1198, 0.4849, 0.3794, 0.4524, 0.3794, 0.4524, 0.1198, 0.4849, 0.1198, 0.4849, 0.3794, 0.4524, 0.3794, 0.4524, 0.1198, 0.4849, 0.1198, 0.4849, 0.3794, 0.4524, 0.3794, 0.4524, 0.1198, 0.4849, 0.1198, 0.4849, 0.3794, 0.4524, 0.3794, 0.4524, 0.1198, 0.4849, 0.1198, 0.4849, 0.3794, 0.4524, 0.3794, 0.4524, 0.1198, 0.4849, 0.1198, 0.4849, 0.3794, 0.4524, 0.3794, 0.4524, 0.1198, 0.4849, 0.1198, 0.4849, 0.3794, 0.4524, 0.3794, 0.4524, 0.1198, 0.4849, 0.1198, 0.4849, 0.3794, 0.4524, 0.3794, 0.3872, 0.1198, 0.4197, 0.1198, 0.4197, 0.3794, 0.3872, 0.3794, 0.4524, 0.1198, 0.4849, 0.1198, 0.4849, 0.3794, 0.4524, 0.3794, 0.4524, 0.1198, 0.4849, 0.1198, 0.4849, 0.3794, 0.4524, 0.3794, 0.4524, 0.1198, 0.4849, 0.1198, 0.4849, 0.3794, 0.4524, 0.3794, 0.4524, 0.1198, 0.4849, 0.1198, 0.4849, 0.3794, 0.4524, 0.3794, 0.4524, 0.1198, 0.4849, 0.1198, 0.4849, 0.3794, 0.4524, 0.3794, 0.3872, 0.1198, 0.4197, 0.1198, 0.4197, 0.3794, 0.3872, 0.3794, 0.4524, 0.1198, 0.4849, 0.1198, 0.4849, 0.3794, 0.4524, 0.3794, 0.4524, 0.1198, 0.4849, 0.1198, 0.4849, 0.3794, 0.4524, 0.3794, 0.4524, 0.1198, 0.4849, 0.1198, 0.4849, 0.3794, 0.4524, 0.3794, 0.4524, 0.1198, 0.4849, 0.1198, 0.4849, 0.3794, 0.4524, 0.3794, 0.4524, 0.1198, 0.4849, 0.1198, 0.4849, 0.3794, 0.4524, 0.3794, 0.4524, 0.1198, 0.4849, 0.1198, 0.4849, 0.3794, 0.4524, 0.3794, 0.4524, 0.1198, 0.4849, 0.1198, 0.4849, 0.3794, 0.4524, 0.3794, 0.4524, 0.1198, 0.4849, 0.1198, 0.4849, 0.3794, 0.4524, 0.3794, 0.3872, 0.1198, 0.4197, 0.1198, 0.4197, 0.3794, 0.3872, 0.3794, 0.3872, 0.1198, 0.4197, 0.1198, 0.4197, 0.3794, 0.3872, 0.3794, 0.4524, 0.1198, 0.4849, 0.1198, 0.4849, 0.3794, 0.4524, 0.3794, 0.4524, 0.1198, 0.4849, 0.1198, 0.4849, 0.3794, 0.4524, 0.3794, 0.4524, 0.1198, 0.4849, 0.1198, 0.4849, 0.3794, 0.4524, 0.3794, 0.4524, 0.1198, 0.4849, 0.1198, 0.4849, 0.3794, 0.4524, 0.3794, 0.4524, 0.1198, 0.4849, 0.1198, 0.4849, 0.3794, 0.4524, 0.3794, 0.4524, 0.1198, 0.4849, 0.1198, 0.4849, 0.3794, 0.4524, 0.3794, 0.4524, 0.1198, 0.4849, 0.1198, 0.4849, 0.3794, 0.4524, 0.3794, 0.4524, 0.1198, 0.4849, 0.1198, 0.4849, 0.3794, 0.4524, 0.3794, 0.3872, 0.1198, 0.4197, 0.1198, 0.4197, 0.3794, 0.3872, 0.3794, 0.3872, 0.1198, 0.4197, 0.1198, 0.4197, 0.3794, 0.3872, 0.3794, 0.4524, 0.1198, 0.4849, 0.1198, 0.4849, 0.3794, 0.4524, 0.3794, 0.4524, 0.1198, 0.4849, 0.1198, 0.4849, 0.3794, 0.4524, 0.3794, 0.4524, 0.1198, 0.4849, 0.1198, 0.4849, 0.3794, 0.4524, 0.3794, 0.4524, 0.1198, 0.4849, 0.1198, 0.4849, 0.3794, 0.4524, 0.3794, 0.4524, 0.1198, 0.4849, 0.1198, 0.4849, 0.3794, 0.4524, 0.3794, 0.4524, 0.1198, 0.4849, 0.1198, 0.4849, 0.3794, 0.4524, 0.3794, 0.4524, 0.1198, 0.4849, 0.1198, 0.4849, 0.3794, 0.4524, 0.3794, 0.4524, 0.1198, 0.4849, 0.1198, 0.4849, 0.3794, 0.4524, 0.3794, 0.3872, 0.1198, 0.4197, 0.1198, 0.4197, 0.3794, 0.3872, 0.3794, 0.4524, 0.1198, 0.4849, 0.1198, 0.4849, 0.3794, 0.4524, 0.3794, 0.4524, 0.1198, 0.4849, 0.1198, 0.4849, 0.3794, 0.4524, 0.3794, 0.4524, 0.1198, 0.4849, 0.1198, 0.4849, 0.3794, 0.4524, 0.3794, 0.4524, 0.1198, 0.4849, 0.1198, 0.4849, 0.3794, 0.4524, 0.3794, 0.3872, 0.1198, 0.4197, 0.1198, 0.4197, 0.3794, 0.3872, 0.3794, 0.3872, 0.1198, 0.4197, 0.1198, 0.4197, 0.3794, 0.3872, 0.3794, 0.4524, 0.1198, 0.4849, 0.1198, 0.4849, 0.3794, 0.4524, 0.3794, 0.4524, 0.1198, 0.4849, 0.1198, 0.4849, 0.3794, 0.4524, 0.3794, 0.4524, 0.1198, 0.4849, 0.1198, 0.4849, 0.3794, 0.4524, 0.3794, 0.4524, 0.1198, 0.4849, 0.1198, 0.4849, 0.3794, 0.4524, 0.3794, 0.4524, 0.1198, 0.4849, 0.1198, 0.4849, 0.3794, 0.4524, 0.3794, 0.4524, 0.1198, 0.4849, 0.1198, 0.4849, 0.3794, 0.4524, 0.3794, 0.4524, 0.1198, 0.4849, 0.1198, 0.4849, 0.3794, 0.4524, 0.3794, 0.4524, 0.1198, 0.4849, 0.1198, 0.4849, 0.3794, 0.4524, 0.3794, 0.3872, 0.1198, 0.4197, 0.1198, 0.4197, 0.3794, 0.3872, 0.3794, 0.3872, 0.1198, 0.4197, 0.1198, 0.4197, 0.3794, 0.3872, 0.3794, 0.4524, 0.1198, 0.4849, 0.1198, 0.4849, 0.3794, 0.4524, 0.3794, 0.4524, 0.1198, 0.4849, 0.1198, 0.4849, 0.3794, 0.4524, 0.3794, 0.4524, 0.1198, 0.4849, 0.1198, 0.4849, 0.3794, 0.4524, 0.3794, 0.4524, 0.1198, 0.4849, 0.1198, 0.4849, 0.3794, 0.4524, 0.3794, 0.4524, 0.1198, 0.4849, 0.1198, 0.4849, 0.3794, 0.4524, 0.3794, 0.4524, 0.1198, 0.4849, 0.1198, 0.4849, 0.3794, 0.4524, 0.3794, 0.4524, 0.1198, 0.4849, 0.1198, 0.4849, 0.3794, 0.4524, 0.3794, 0.4524, 0.1198, 0.4849, 0.1198, 0.4849, 0.3794, 0.4524, 0.3794, 0.3872, 0.1198, 0.4197, 0.1198, 0.4197, 0.3794, 0.3872, 0.3794, 0.3872, 0.1198, 0.4197, 0.1198, 0.4197, 0.3794, 0.3872, 0.3794, 0.4524, 0.1198, 0.4849, 0.1198, 0.4849, 0.3794, 0.4524, 0.3794, 0.4524, 0.1198, 0.4849, 0.1198, 0.4849, 0.3794, 0.4524, 0.3794, 0.4524, 0.1198, 0.4849, 0.1198, 0.4849, 0.3794, 0.4524, 0.3794, 0.4524, 0.1198, 0.4849, 0.1198, 0.4849, 0.3794, 0.4524, 0.3794, 0.3954, 0.1839, 0.4115, 0.1839, 0.4115, 0.3128, 0.3954, 0.3128, 0.4606, 0.1839, 0.4768, 0.1839, 0.4768, 0.3128, 0.4606, 0.3128, 0.4606, 0.1839, 0.4768, 0.1839, 0.4768, 0.3128, 0.4606, 0.3128, 0.4606, 0.1839, 0.4768, 0.1839, 0.4768, 0.3128, 0.4606, 0.3128, 0.4606, 0.1839, 0.4768, 0.1839, 0.4768, 0.3128, 0.4606, 0.3128, 0.3954, 0.1839, 0.4115, 0.1839, 0.4115, 0.3128, 0.3954, 0.3128, 0.4606, 0.1839, 0.4768, 0.1839, 0.4768, 0.3128, 0.4606, 0.3128, 0.4606, 0.1839, 0.4768, 0.1839, 0.4768, 0.3128, 0.4606, 0.3128, 0.4606, 0.1839, 0.4768, 0.1839, 0.4768, 0.3128, 0.4606, 0.3128, 0.4606, 0.1839, 0.4768, 0.1839, 0.4768, 0.3128, 0.4606, 0.3128, 0.3954, 0.1839, 0.4115, 0.1839, 0.4115, 0.3128, 0.3954, 0.3128, 0.4606, 0.1839, 0.4768, 0.1839, 0.4768, 0.3128, 0.4606, 0.3128, 0.4606, 0.1839, 0.4768, 0.1839, 0.4768, 0.3128, 0.4606, 0.3128, 0.4606, 0.1839, 0.4768, 0.1839, 0.4768, 0.3128, 0.4606, 0.3128, 0.4606, 0.1839, 0.4768, 0.1839, 0.4768, 0.3128, 0.4606, 0.3128])
me_cube_002.materials.append(mat_texturecolors)
me_cube_002.use_remesh_preserve_volume = False
me_cube_002.use_remesh_preserve_attributes = False
me_cube_002.use_mirror_vertex_groups = False
me_cube_002.update()

# ---- objects
ob_cube_007 = bpy.data.objects.new('Cube.007', me_cube_008)
ob_cube_001 = bpy.data.objects.new('Cube.001', me_cube_002)

# ---- transforms, parenting, visibility, modifiers, constraints
ob_cube_007.location = (0.0, 0.0, 1.0)
ob_cube_007.lineart.crease_threshold = 0.0
ob_cube_001.location = (-128.0, -10.0, 0.9999)
ob_cube_001.hide_render = True
ob_cube_001.lineart.crease_threshold = 0.0

# ---- collection membership
col_collection_1.objects.link(ob_cube_007)
col_collection_1.objects.link(ob_cube_001)

# ---- scene / render settings (as saved in the file)
scene.frame_start = 1; scene.frame_end = 250; scene.frame_set(1)
scene.render.engine = 'BLENDER_EEVEE_NEXT'
scene.render.image_settings.color_mode = 'RGB'
scene.render.image_settings.compression = 90
scene.render.resolution_percentage = 50
scene.render.dither_intensity = 0.0
scene.render.bake_margin = 2
scene.render.bake_bias = 0.0
scene.cycles.use_denoising = False
scene.cycles.samples = 10
scene.cycles.sampling_pattern = 'TABULATED_SOBOL'
scene.cycles.light_sampling_threshold = 0.0
scene.cycles.use_adaptive_sampling = False
scene.cycles.use_light_tree = False
scene.cycles.blur_glossy = 0.0
scene.cycles.volume_bounces = 1
scene.cycles.pixel_filter_type = 'GAUSSIAN'
scene.cycles.sample_clamp_indirect = 0.0
scene.view_settings.view_transform = 'Standard'
bpy.context.view_layer.update()

# ---- added for rendering (the .blend has no active camera and no usable light): camera, sun
cam_auto = bpy.data.cameras.new('AutoCamera')
cam_auto.lens = 50.0
cam_auto.sensor_width = 36.0
cam_auto.clip_end = 6188.34
ob_auto_camera = bpy.data.objects.new('AutoCamera', cam_auto)
scene.collection.objects.link(ob_auto_camera)
ob_auto_camera.location = (348.637, -424.137, 300.082)
ob_auto_camera.rotation_euler = (1.09748, -7.21219e-08, 0.694738)
scene.camera = ob_auto_camera
light_auto_sun = bpy.data.lights.new('AutoSun', 'SUN')
light_auto_sun.energy = 3.0
light_auto_sun.angle = 0.0523599
ob_auto_sun = bpy.data.objects.new('AutoSun', light_auto_sun)
scene.collection.objects.link(ob_auto_sun)
ob_auto_sun.rotation_euler = (0.872665, 0.174533, 0.523599)
bpy.context.view_layer.update()
